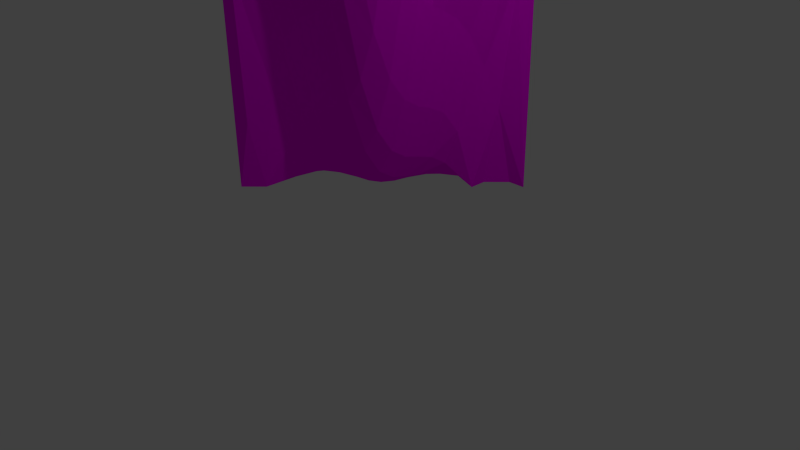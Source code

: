 # Source: corner_internal.blend  (saved by Blender 2.66.1; exported with 4.5.12 LTS)
import bpy
from mathutils import Matrix  # noqa: F401  (used for matrix-valued properties, if any)

bpy.ops.wm.read_factory_settings(use_empty=True)
scene = bpy.context.scene
scene.name = 'Scene'

# ---- collections
col_collection_1 = bpy.data.collections.new('Collection 1'); scene.collection.children.link(col_collection_1)

# ---- images (referenced by path relative to the original .blend; pixels are not part of the script)
import os
ASSET_DIR = os.environ.get("B2B_ASSET_DIR", "")  # directory of the original .blend (textures are referenced by path, not embedded)
HERE = os.path.dirname(os.path.abspath(__file__))  # packed textures are extracted next to this script under _unpacked/

def load_image(name, relpath, width, height, colorspace="sRGB"):
    """Load a texture the original file referenced (path relative to the .blend, or extracted next to this script)."""
    p = next((c for c in (os.path.join(HERE, relpath), os.path.join(ASSET_DIR, relpath)) if relpath and os.path.exists(c)), "")
    if p:
        img = bpy.data.images.load(p, check_existing=True)
        img.name = name
    else:  # same state as the original file: an image datablock whose file is absent (Cycles renders it pink)
        img = bpy.data.images.new(name, width, height)
        img.source = "FILE"
        img.filepath = "//" + (relpath or name)
    img.colorspace_settings.name = colorspace
    return img
img_wallrock1_jpg = load_image('wallrock1.jpg', 'textures/wallrock1.jpg', 1024, 1024, 'sRGB')

# ---- materials (node trees are filled in below, after node groups)
mat_material_001 = bpy.data.materials.new('Material.001')
mat_material_001.alpha_threshold = 0.0
mat_material_001.roughness = 0.5
mat_material_001.line_color = (0.0, 0.0, 0.0, 1.0)

# ---- material node trees
mat_material_001.use_nodes = True; mat_material_001.node_tree.nodes.clear()
_N = mat_material_001.node_tree.nodes; _L = mat_material_001.node_tree.links
n0 = _N.new('ShaderNodeOutputMaterial'); n0.name = 'Material Output'; n0.location = (300, 300)
n0.width = 120
n1 = _N.new('ShaderNodeBsdfDiffuse'); n1.name = 'Diffuse BSDF'; n1.location = (10, 300)
n2 = _N.new('ShaderNodeTexImage'); n2.name = 'Image Texture'; n2.location = (-190, 300)
n2.width = 150
n2.image = img_wallrock1_jpg
_L.new(n1.outputs[0], n0.inputs[0])
_L.new(n2.outputs[0], n1.inputs[0])
n0.is_active_output = True

# ---- world
world_world = bpy.data.worlds.new('World'); scene.world = world_world
world_world.color = (0.05088, 0.05088, 0.05088)
world_world.use_sun_shadow = False
world_world.sun_shadow_jitter_overblur = 0.0
world_world.cycles.sampling_method = 'MANUAL'
world_world.cycles.sample_map_resolution = 256

# ---- cameras
cam_camera = bpy.data.cameras.new('Camera')
cam_camera.clip_end = 100.0
cam_camera.lens = 35.0
cam_camera.sensor_width = 32.0
cam_camera.sensor_height = 18.0
cam_camera.ortho_scale = 7.314
cam_camera.dof.focus_distance = 0.0

# ---- lights
light_lamp = bpy.data.lights.new('Lamp', 'POINT')
light_lamp.transmission_factor = 0.0
light_lamp.cutoff_distance = 30.0
light_lamp.energy = 100.0
light_lamp.shadow_buffer_clip_start = 1.001
light_lamp.shadow_soft_size = 0.1
light_lamp.shadow_maximum_resolution = 0.006
light_lamp.use_absolute_resolution = True
light_lamp.cycles.use_multiple_importance_sampling = False

# ---- meshes
me_plane = bpy.data.meshes.new('Plane')
me_plane.from_pydata([(1.0, -1.0, 2.828), (-1.0, -1.0, 2.829), (1.0, 1.0, 2.828), (-1.0, 1.0, 0.0), (0.0003094, -1.0, 2.828), (0.0005717, -1.0, 2.829), (0.0003094, 1.0, 2.828), (0.0005717, 1.0, 0.0), (1.0, -3.576e-07, 2.828), (-1.0, 0.0, 0.0), (0.07855, -0.07266, 2.293), (0.4303, -0.05337, 2.555), (0.3479, -0.3457, 2.685), (0.05621, -0.4246, 2.555), (1.0, -3.576e-07, 2.828), (-1.0, 1.389e-31, 2.829), (1.0, 0.09091, 2.828), (1.0, 0.1818, 2.828), (1.0, 0.2727, 2.828), (1.0, 0.3636, 2.828), (1.0, 0.4545, 2.828), (1.0, 0.5455, 2.828), (1.0, 0.6364, 2.828), (1.0, 0.7273, 2.828), (1.0, 0.8182, 2.828), (1.0, 0.9091, 2.828), (0.08836, 0.1103, 2.066), (0.09625, 0.2173, 1.897), (0.0973, 0.3019, 1.778), (0.06944, 0.3826, 1.688), (-0.02121, 0.4666, 1.628), (0.04279, 0.5532, 1.597), (0.05683, 0.6398, 1.548), (0.0586, 0.726, 1.475), (0.04763, 0.8142, 1.345), (-0.01544, 0.9046, 1.05), (0.4491, 0.104, 2.45), (0.4546, 0.2068, 2.377), (0.447, 0.2932, 2.332), (0.3827, 0.3763, 2.327), (0.3496, 0.4919, 2.476), (0.3617, 0.5501, 2.275), (0.4147, 0.6385, 2.217), (0.4153, 0.7261, 2.19), (0.363, 0.8146, 2.21), (0.1008, 0.9036, 2.451), (-1.0, 0.09091, 0.0), (-1.0, 0.1818, 0.0), (-1.0, 0.2727, 0.0), (-1.0, 0.3636, 0.0), (-1.0, 0.4545, 0.0), (-1.0, 0.5455, 0.0), (-1.0, 0.6364, 0.0), (-1.0, 0.7273, 0.0), (-1.0, 0.8182, 0.0), (-1.0, 0.9091, 0.0), (-0.09039, -1.0, 2.829), (-0.1814, -1.0, 2.829), (-0.2723, -1.0, 2.829), (-0.3633, -1.0, 2.829), (-0.4542, -1.0, 2.829), (-0.5452, -1.0, 2.829), (-0.6362, -1.0, 2.829), (-0.7271, -1.0, 2.829), (-0.8181, -1.0, 2.829), (-0.909, -1.0, 2.829), (-0.09039, 1.0, 0.0), (-0.1814, 1.0, 0.0), (-0.2723, 1.0, 0.0), (-0.3633, 1.0, 0.0), (-0.4542, 1.0, 0.0), (-0.5452, 1.0, 0.0), (-0.6362, 1.0, 0.0), (-0.7271, 1.0, 0.0), (-0.8181, 1.0, 0.0), (-0.909, 1.0, 0.0), (-0.1057, -0.07483, 2.059), (-0.2162, -0.05226, 1.858), (-0.3069, 0.02434, 1.717), (-0.3829, 0.02546, 1.65), (-0.4671, -0.04519, 1.617), (-0.5537, -0.06312, 1.577), (-0.6407, -0.06902, 1.524), (-0.7287, -0.07553, 1.41), (-0.8184, -0.06436, 1.125), (-0.909, 0.01136, 0.3536), (-0.1021, -0.4295, 2.455), (-0.2096, -0.3679, 2.403), (-0.3273, -0.2668, 2.514), (-0.4615, -0.2617, 2.467), (-0.4625, -0.3642, 2.283), (-0.5511, -0.4215, 2.23), (-0.6394, -0.4327, 2.2), (-0.7282, -0.4312, 2.166), (-0.8182, -0.3809, 2.48), (-0.909, -0.125, 2.793), (-0.101, 0.1102, 1.685), (-0.2167, 0.1259, 1.269), (-0.298, 0.1178, 1.095), (-0.3801, 0.1184, 1.002), (-0.4662, 0.1292, 0.9494), (-0.5531, 0.136, 0.9159), (-0.64, 0.1346, 0.8729), (-0.7282, 0.1239, 0.7739), (-0.8182, 0.1058, 0.5312), (-0.909, 0.09091, 0.0), (-0.09217, 0.2149, 1.406), (-0.2055, 0.2103, 0.8888), (-0.2902, 0.2039, 0.6652), (-0.3752, 0.2028, 0.5524), (-0.4621, 0.2061, 0.5001), (-0.5501, 0.2086, 0.472), (-0.6387, 0.2073, 0.4401), (-0.7281, 0.2012, 0.3737), (-0.8184, 0.1916, 0.2347), (-0.909, 0.1818, 0.0), (-0.08794, 0.2995, 1.208), (-0.1984, 0.2931, 0.6666), (-0.2847, 0.2879, 0.4147), (-0.3712, 0.286, 0.2905), (-0.4591, 0.2865, 0.2372), (-0.548, 0.2871, 0.2138), (-0.6376, 0.2862, 0.1945), (-0.7277, 0.283, 0.1604), (-0.8183, 0.2782, 0.09633), (-0.909, 0.2727, 0.0), (-0.1063, 0.3809, 1.011), (-0.1959, 0.3764, 0.5555), (-0.2823, 0.3728, 0.2911), (-0.3691, 0.3709, 0.1617), (-0.4574, 0.3705, 0.1077), (-0.5468, 0.3705, 0.08694), (-0.6369, 0.3699, 0.07561), (-0.7274, 0.3685, 0.06082), (-0.8182, 0.3662, 0.03559), (-0.909, 0.3636, 0.0), (-0.1142, 0.4653, 0.9637), (-0.1991, 0.4623, 0.504), (-0.2831, 0.4597, 0.2374), (-0.3689, 0.4582, 0.1073), (-0.4568, 0.4576, 0.05347), (-0.5463, 0.4574, 0.03399), (-0.6366, 0.4571, 0.02639), (-0.7273, 0.4565, 0.02035), (-0.8181, 0.4556, 0.01167), (-0.909, 0.4545, 0.0), (-0.131, 0.5533, 0.9272), (-0.2055, 0.5502, 0.4722), (-0.2853, 0.5483, 0.2112), (-0.3694, 0.5472, 0.0851), (-0.4568, 0.5467, 0.03322), (-0.5461, 0.5465, 0.01488), (-0.6365, 0.5464, 0.008871), (-0.7272, 0.5461, 0.006127), (-0.8181, 0.5458, 0.003388), (-0.909, 0.5455, 0.0), (-0.14, 0.64, 0.8824), (-0.2081, 0.6386, 0.4272), (-0.2858, 0.6377, 0.1833), (-0.3694, 0.6371, 0.06998), (-0.4567, 0.6368, 0.02405), (-0.546, 0.6367, 0.008162), (-0.6364, 0.6366, 0.003313), (-0.7272, 0.6366, 0.001766), (-0.8181, 0.6365, 0.000888), (-0.909, 0.6364, 0.0), (-0.1364, 0.7261, 0.7953), (-0.2021, 0.7275, 0.3154), (-0.2825, 0.7277, 0.1284), (-0.3679, 0.7275, 0.048), (-0.4559, 0.7274, 0.01485), (-0.5457, 0.7274, 0.004349), (-0.6363, 0.7273, 0.00133), (-0.7272, 0.7273, 0.0005062), (-0.8181, 0.7273, 0.0002114), (-0.909, 0.7273, 0.0), (-0.1203, 0.8147, 0.6279), (-0.1814, 0.8182, 0.0), (-0.2754, 0.8183, 0.0328), (-0.3652, 0.8182, 0.01745), (-0.4542, 0.8182, 0.0), (-0.5452, 0.8182, 0.0), (-0.6362, 0.8182, 0.0), (-0.7271, 0.8182, 0.0), (-0.8181, 0.8182, 0.0), (-0.909, 0.8182, 0.0), (-0.1021, 0.9071, 0.413), (-0.1814, 0.9091, 0.0), (-0.2732, 0.9091, 0.00775), (-0.3639, 0.9091, 0.004961), (-0.4542, 0.9091, 0.0), (-0.5452, 0.9091, 0.0), (-0.6362, 0.9091, 0.0), (-0.7271, 0.9091, 0.0), (-0.8181, 0.9091, 0.0), (-0.909, 0.9091, 0.0)], [], [(45, 25, 2, 6), (186, 35, 7, 66), (35, 45, 6, 7), (12, 14, 8, 11), (86, 13, 10, 76), (13, 12, 11, 10), (5, 4, 12, 13), (56, 5, 13, 86), (4, 0, 14, 12), (11, 8, 16, 36), (36, 16, 17, 37), (37, 17, 18, 38), (38, 18, 19, 39), (39, 19, 20, 40), (40, 20, 21, 41), (41, 21, 22, 42), (42, 22, 23, 43), (43, 23, 24, 44), (44, 24, 25, 45), (76, 10, 26, 96), (96, 26, 27, 106), (106, 27, 28, 116), (116, 28, 29, 126), (126, 29, 30, 136), (136, 30, 31, 146), (146, 31, 32, 156), (156, 32, 33, 166), (166, 33, 34, 176), (176, 34, 35, 186), (10, 11, 36, 26), (26, 36, 37, 27), (27, 37, 38, 28), (28, 38, 39, 29), (29, 39, 40, 30), (30, 40, 41, 31), (31, 41, 42, 32), (32, 42, 43, 33), (33, 43, 44, 34), (34, 44, 45, 35), (55, 195, 75, 3), (195, 194, 74, 75), (194, 193, 73, 74), (193, 192, 72, 73), (192, 191, 71, 72), (191, 190, 70, 71), (190, 189, 69, 70), (189, 188, 68, 69), (188, 187, 67, 68), (187, 186, 66, 67), (15, 95, 85, 9), (95, 94, 84, 85), (94, 93, 83, 84), (93, 92, 82, 83), (92, 91, 81, 82), (91, 90, 80, 81), (90, 89, 79, 80), (89, 88, 78, 79), (88, 87, 77, 78), (87, 86, 76, 77), (1, 65, 95, 15), (65, 64, 94, 95), (64, 63, 93, 94), (63, 62, 92, 93), (62, 61, 91, 92), (61, 60, 90, 91), (60, 59, 89, 90), (59, 58, 88, 89), (58, 57, 87, 88), (57, 56, 86, 87), (9, 85, 105, 46), (85, 84, 104, 105), (84, 83, 103, 104), (83, 82, 102, 103), (82, 81, 101, 102), (81, 80, 100, 101), (80, 79, 99, 100), (79, 78, 98, 99), (78, 77, 97, 98), (77, 76, 96, 97), (46, 105, 115, 47), (105, 104, 114, 115), (104, 103, 113, 114), (103, 102, 112, 113), (102, 101, 111, 112), (101, 100, 110, 111), (100, 99, 109, 110), (99, 98, 108, 109), (98, 97, 107, 108), (97, 96, 106, 107), (47, 115, 125, 48), (115, 114, 124, 125), (114, 113, 123, 124), (113, 112, 122, 123), (112, 111, 121, 122), (111, 110, 120, 121), (110, 109, 119, 120), (109, 108, 118, 119), (108, 107, 117, 118), (107, 106, 116, 117), (48, 125, 135, 49), (125, 124, 134, 135), (124, 123, 133, 134), (123, 122, 132, 133), (122, 121, 131, 132), (121, 120, 130, 131), (120, 119, 129, 130), (119, 118, 128, 129), (118, 117, 127, 128), (117, 116, 126, 127), (49, 135, 145, 50), (135, 134, 144, 145), (134, 133, 143, 144), (133, 132, 142, 143), (132, 131, 141, 142), (131, 130, 140, 141), (130, 129, 139, 140), (129, 128, 138, 139), (128, 127, 137, 138), (127, 126, 136, 137), (50, 145, 155, 51), (145, 144, 154, 155), (144, 143, 153, 154), (143, 142, 152, 153), (142, 141, 151, 152), (141, 140, 150, 151), (140, 139, 149, 150), (139, 138, 148, 149), (138, 137, 147, 148), (137, 136, 146, 147), (51, 155, 165, 52), (155, 154, 164, 165), (154, 153, 163, 164), (153, 152, 162, 163), (152, 151, 161, 162), (151, 150, 160, 161), (150, 149, 159, 160), (149, 148, 158, 159), (148, 147, 157, 158), (147, 146, 156, 157), (52, 165, 175, 53), (165, 164, 174, 175), (164, 163, 173, 174), (163, 162, 172, 173), (162, 161, 171, 172), (161, 160, 170, 171), (160, 159, 169, 170), (159, 158, 168, 169), (158, 157, 167, 168), (157, 156, 166, 167), (53, 175, 185, 54), (175, 174, 184, 185), (174, 173, 183, 184), (173, 172, 182, 183), (172, 171, 181, 182), (171, 170, 180, 181), (170, 169, 179, 180), (169, 168, 178, 179), (168, 167, 177, 178), (167, 166, 176, 177), (54, 185, 195, 55), (185, 184, 194, 195), (184, 183, 193, 194), (183, 182, 192, 193), (182, 181, 191, 192), (181, 180, 190, 191), (180, 179, 189, 190), (179, 178, 188, 189), (178, 177, 187, 188), (177, 176, 186, 187)])
_uv = me_plane.uv_layers.new(name='UVMap')
_uv.uv.foreach_set('vector', [0.4373, 1.021, 0.7592, 1.024, 0.7592, 1.065, 0.4013, 1.065, 0.5405, -0.8343, 0.5777, -0.4872, 0.5845, -1.059, 0.5455, -1.059, 0.5777, -0.4872, 0.6276, 0.2763, 0.5844, 0.4816, 0.5845, -1.059, 0.7337, 0.4033, 1.014, 0.4816, 1.014, 0.4816, 0.7691, 0.3324, 0.5405, 0.2782, 0.6084, 0.333, 0.618, 0.1898, 0.5389, 0.06262, 0.6084, 0.333, 0.7337, 0.4033, 0.7691, 0.3324, 0.618, 0.1898, 0.5845, 0.482, 0.5844, 0.4816, 0.7337, 0.4033, 0.6084, 0.333, 0.5455, 0.482, 0.5845, 0.482, 0.6084, 0.333, 0.5405, 0.2782, 0.4013, 0.1567, 0.7592, 0.1567, 0.7592, 0.6108, 0.5258, 0.4538, 0.7691, 0.3324, 1.014, 0.4816, 1.014, 0.4816, 0.7772, 0.2757, 0.7772, 0.2757, 1.014, 0.4816, 1.014, 0.4816, 0.7796, 0.2357, 0.3611, 0.5364, 0.353, 0.8031, 0.326, 0.8008, 0.3356, 0.5202, 0.1811, 0.4761, 0.1723, 0.7463, 0.2113, 0.7463, 0.2168, 0.4733, 0.5382, 0.7817, 0.7592, 0.7759, 0.7592, 0.8172, 0.4373, 0.8197, 0.2527, 0.5343, 0.2504, 0.7463, 0.2894, 0.7463, 0.2914, 0.4446, 0.2914, 0.4446, 0.2894, 0.7463, 0.3285, 0.7463, 0.3294, 0.4133, 0.3294, 0.4133, 0.3285, 0.7463, 0.3675, 0.7463, 0.367, 0.3988, 0.367, 0.3988, 0.3675, 0.7463, 0.4066, 0.7463, 0.405, 0.4092, 0.5312, 0.9807, 0.7592, 0.9823, 0.7592, 1.024, 0.4373, 1.021, 0.5389, 0.06262, 0.618, 0.1898, 0.6222, 0.06618, 0.5409, -0.1413, 0.5409, -0.1413, 0.6222, 0.06618, 0.6256, -0.026, 0.5447, -0.2931, 0.1474, -0.02836, 0.1485, 0.2387, 0.1848, 0.1741, 0.1838, -0.1364, 0.1838, -0.1364, 0.1848, 0.1741, 0.2195, 0.125, 0.2187, -0.2438, 0.2187, -0.2438, 0.2195, 0.125, 0.2555, 0.09246, 0.255, -0.2696, 0.255, -0.2696, 0.2555, 0.09246, 0.2927, 0.07555, 0.2928, -0.2895, 0.2928, -0.2895, 0.2927, 0.07555, 0.33, 0.04861, 0.33, -0.3139, 0.33, -0.3139, 0.33, 0.04861, 0.367, 0.009137, 0.367, -0.3613, 0.367, -0.3613, 0.367, 0.009137, 0.4049, -0.06177, 0.4051, -0.4526, 0.5326, -0.7173, 0.6048, -0.3265, 0.5777, -0.4872, 0.5405, -0.8343, 0.02389, 0.4546, 0.03218, 0.5972, 0.09976, 0.5404, 0.1025, 0.3309, 0.1025, 0.3309, 0.09976, 0.5404, 0.1439, 0.5004, 0.1485, 0.2387, 0.1485, 0.2387, 0.1439, 0.5004, 0.1811, 0.4761, 0.1848, 0.1741, 0.1848, 0.1741, 0.1811, 0.4761, 0.2168, 0.4733, 0.2195, 0.125, 0.2195, 0.125, 0.2168, 0.4733, 0.2527, 0.5343, 0.2555, 0.09246, 0.2555, 0.09246, 0.2527, 0.5343, 0.2914, 0.4446, 0.2927, 0.07555, 0.2927, 0.07555, 0.2914, 0.4446, 0.3294, 0.4133, 0.33, 0.04861, 0.33, 0.04861, 0.3294, 0.4133, 0.367, 0.3988, 0.367, 0.009137, 0.367, 0.009137, 0.367, 0.3988, 0.405, 0.4092, 0.4049, -0.06177, 0.6048, -0.3265, 0.7402, 0.1445, 0.6276, 0.2763, 0.5777, -0.4872, 0.04324, 1.024, 0.0758, 1.024, 0.0758, 1.065, 0.04324, 1.065, 0.0758, 1.024, 0.1084, 1.024, 0.1084, 1.065, 0.0758, 1.065, 0.1084, 1.024, 0.1409, 1.024, 0.1409, 1.065, 0.1084, 1.065, 0.1409, 1.024, 0.1735, 1.024, 0.1735, 1.065, 0.1409, 1.065, 0.1735, 1.024, 0.206, 1.024, 0.206, 1.065, 0.1735, 1.065, 0.206, 1.024, 0.2386, 1.024, 0.2386, 1.065, 0.206, 1.065, 0.2386, 1.024, 0.271, 1.024, 0.2712, 1.065, 0.2386, 1.065, 0.271, 1.024, 0.3034, 1.024, 0.3037, 1.065, 0.2712, 1.065, 0.3034, 1.024, 0.3363, 1.024, 0.3363, 1.065, 0.3037, 1.065, 0.5064, -1.059, 0.5405, -0.8343, 0.5455, -1.059, 0.5064, -1.059, 0.1548, 0.482, 0.1938, 0.4626, 0.1938, -0.8667, 0.1548, -1.059, 0.1938, 0.4626, 0.2328, 0.2917, 0.2328, -0.4466, 0.1938, -0.8667, 0.2328, 0.2917, 0.2715, 0.1209, 0.2713, -0.2912, 0.2328, -0.4466, 0.2715, 0.1209, 0.3097, 0.1391, 0.3091, -0.2292, 0.2713, -0.2912, 0.3097, 0.1391, 0.3476, 0.1555, 0.3464, -0.2004, 0.3091, -0.2292, 0.3476, 0.1555, 0.3857, 0.1847, 0.3837, -0.1783, 0.3464, -0.2004, 0.3857, 0.1847, 0.4236, 0.2718, 0.4198, -0.1603, 0.3837, -0.1783, 0.4236, 0.2718, 0.449, 0.2893, 0.4525, -0.1238, 0.4198, -0.1603, 0.449, 0.2893, 0.4943, 0.2497, 0.4914, -0.04703, 0.4525, -0.1238, 0.4943, 0.2497, 0.5405, 0.2782, 0.5389, 0.06262, 0.4914, -0.04703, 0.04324, 0.1567, 0.0758, 0.1567, 0.0758, 0.554, 0.04324, 0.6108, 0.0758, 0.1567, 0.1084, 0.1567, 0.1083, 0.4378, 0.0758, 0.554, 0.1084, 0.1567, 0.1409, 0.1567, 0.1405, 0.415, 0.1083, 0.4378, 0.272, 0.482, 0.311, 0.482, 0.3097, 0.1391, 0.2715, 0.1209, 0.311, 0.482, 0.3501, 0.482, 0.3476, 0.1555, 0.3097, 0.1391, 0.3501, 0.482, 0.3892, 0.482, 0.3857, 0.1847, 0.3476, 0.1555, 0.3892, 0.482, 0.4283, 0.482, 0.4236, 0.2718, 0.3857, 0.1847, 0.4283, 0.482, 0.4673, 0.482, 0.449, 0.2893, 0.4236, 0.2718, 0.4673, 0.482, 0.5064, 0.482, 0.4943, 0.2497, 0.449, 0.2893, 0.5064, 0.482, 0.5455, 0.482, 0.5405, 0.2782, 0.4943, 0.2497, 0.1548, -1.059, 0.1938, -0.8667, 0.1938, -1.059, 0.1548, -1.059, 0.1938, -0.8667, 0.2328, -0.4466, 0.2328, -0.7699, 0.1938, -1.059, 0.2328, -0.4466, 0.2713, -0.2912, 0.2715, -0.6377, 0.2328, -0.7699, 0.2713, -0.2912, 0.3091, -0.2292, 0.3094, -0.5838, 0.2715, -0.6377, 0.3091, -0.2292, 0.3464, -0.2004, 0.3467, -0.5603, 0.3094, -0.5838, 0.3464, -0.2004, 0.3837, -0.1783, 0.384, -0.5421, 0.3467, -0.5603, 0.3837, -0.1783, 0.4198, -0.1603, 0.421, -0.5136, 0.384, -0.5421, 0.4198, -0.1603, 0.4525, -0.1238, 0.4563, -0.4625, 0.421, -0.5136, 0.4525, -0.1238, 0.4914, -0.04703, 0.4912, -0.368, 0.4563, -0.4625, 0.4914, -0.04703, 0.5389, 0.06262, 0.5409, -0.1413, 0.4912, -0.368, 0.1548, -1.059, 0.1938, -1.059, 0.1938, -1.059, 0.1548, -1.059, 0.1938, -1.059, 0.2328, -0.7699, 0.2328, -0.9314, 0.1938, -1.059, 0.2328, -0.7699, 0.2715, -0.6377, 0.2715, -0.8557, 0.2328, -0.9314, 0.2715, -0.6377, 0.3094, -0.5838, 0.3099, -0.8196, 0.2715, -0.8557, 0.3094, -0.5838, 0.3467, -0.5603, 0.348, -0.8022, 0.3099, -0.8196, 0.3467, -0.5603, 0.384, -0.5421, 0.3858, -0.7869, 0.348, -0.8022, 0.384, -0.5421, 0.421, -0.5136, 0.4231, -0.7584, 0.3858, -0.7869, 0.421, -0.5136, 0.4563, -0.4625, 0.4597, -0.6969, 0.4231, -0.7584, 0.4563, -0.4625, 0.4912, -0.368, 0.496, -0.5751, 0.4597, -0.6969, 0.4912, -0.368, 0.5409, -0.1413, 0.5447, -0.2931, 0.496, -0.5751, 0.04324, 0.6934, 0.0758, 0.6934, 0.0758, 0.7346, 0.04324, 0.7346, 0.1332, -0.7947, 0.1374, -0.6668, 0.1746, -0.7422, 0.1723, -0.7947, 0.1374, -0.6668, 0.1415, -0.5911, 0.1767, -0.7072, 0.1746, -0.7422, 0.1415, -0.5911, 0.1441, -0.5549, 0.178, -0.6887, 0.1767, -0.7072, 0.1441, -0.5549, 0.1447, -0.5375, 0.1785, -0.6782, 0.178, -0.6887, 0.1447, -0.5375, 0.1436, -0.5222, 0.1782, -0.6654, 0.1785, -0.6782, 0.1436, -0.5222, 0.1422, -0.4937, 0.178, -0.6364, 0.1782, -0.6654, 0.1422, -0.4937, 0.1427, -0.4322, 0.1788, -0.5687, 0.178, -0.6364, 0.1427, -0.4322, 0.1454, -0.3104, 0.181, -0.4315, 0.1788, -0.5687, 0.1454, -0.3104, 0.1474, -0.02836, 0.1838, -0.1364, 0.181, -0.4315, 0.04324, 0.7346, 0.0758, 0.7346, 0.0758, 0.7759, 0.04324, 0.7759, 0.0758, 0.7346, 0.1083, 0.7371, 0.1083, 0.7771, 0.0758, 0.7759, 0.1746, -0.7422, 0.1767, -0.7072, 0.2134, -0.7615, 0.2124, -0.7753, 0.1767, -0.7072, 0.178, -0.6887, 0.214, -0.7535, 0.2134, -0.7615, 0.178, -0.6887, 0.1785, -0.6782, 0.2143, -0.7473, 0.214, -0.7535, 0.1785, -0.6782, 0.1782, -0.6654, 0.2143, -0.736, 0.2143, -0.7473, 0.1782, -0.6654, 0.178, -0.6364, 0.2144, -0.7066, 0.2143, -0.736, 0.178, -0.6364, 0.1788, -0.5687, 0.2152, -0.6361, 0.2144, -0.7066, 0.1788, -0.5687, 0.181, -0.4315, 0.2168, -0.492, 0.2152, -0.6361, 0.181, -0.4315, 0.1838, -0.1364, 0.2187, -0.2438, 0.2168, -0.492, 0.04324, 0.7759, 0.0758, 0.7759, 0.0758, 0.8172, 0.04324, 0.8172, 0.0758, 0.7759, 0.1083, 0.7771, 0.1083, 0.8177, 0.0758, 0.8172, 0.1083, 0.7771, 0.1408, 0.7781, 0.1409, 0.8181, 0.1083, 0.8177, 0.2134, -0.7615, 0.214, -0.7535, 0.2515, -0.7803, 0.2512, -0.7836, 0.214, -0.7535, 0.2143, -0.7473, 0.2516, -0.7761, 0.2515, -0.7803, 0.2143, -0.7473, 0.2143, -0.736, 0.2517, -0.7655, 0.2516, -0.7761, 0.2143, -0.736, 0.2144, -0.7066, 0.2519, -0.7362, 0.2517, -0.7655, 0.2144, -0.7066, 0.2152, -0.6361, 0.2526, -0.6653, 0.2519, -0.7362, 0.2152, -0.6361, 0.2168, -0.492, 0.2537, -0.5201, 0.2526, -0.6653, 0.2168, -0.492, 0.2187, -0.2438, 0.255, -0.2696, 0.2537, -0.5201, 0.04324, 0.8172, 0.0758, 0.8172, 0.0758, 0.8585, 0.04324, 0.8585, 0.0758, 0.8172, 0.1083, 0.8177, 0.1084, 0.8586, 0.0758, 0.8585, 0.1083, 0.8177, 0.1409, 0.8181, 0.1409, 0.8588, 0.1084, 0.8586, 0.1409, 0.8181, 0.1733, 0.8184, 0.1734, 0.8589, 0.1409, 0.8588, 0.1733, 0.8184, 0.2057, 0.8185, 0.2057, 0.8589, 0.1734, 0.8589, 0.2516, -0.7761, 0.2517, -0.7655, 0.2899, -0.7766, 0.2899, -0.7865, 0.2517, -0.7655, 0.2519, -0.7362, 0.2902, -0.7483, 0.2899, -0.7766, 0.2519, -0.7362, 0.2526, -0.6653, 0.2906, -0.6796, 0.2902, -0.7483, 0.2526, -0.6653, 0.2537, -0.5201, 0.2915, -0.5374, 0.2906, -0.6796, 0.2537, -0.5201, 0.255, -0.2696, 0.2928, -0.2895, 0.2915, -0.5374, 0.04324, 0.8585, 0.0758, 0.8585, 0.0758, 0.8997, 0.04324, 0.8997, 0.0758, 0.8585, 0.1084, 0.8586, 0.1084, 0.8998, 0.0758, 0.8997, 0.1084, 0.8586, 0.1409, 0.8588, 0.1409, 0.8998, 0.1084, 0.8998, 0.1409, 0.8588, 0.1734, 0.8589, 0.1734, 0.8999, 0.1409, 0.8998, 0.1734, 0.8589, 0.2057, 0.8589, 0.2057, 0.8999, 0.1734, 0.8999, 0.2057, 0.8589, 0.2377, 0.859, 0.2377, 0.9, 0.2057, 0.8999, 0.2899, -0.7766, 0.2902, -0.7483, 0.3288, -0.7565, 0.3287, -0.7816, 0.2902, -0.7483, 0.2906, -0.6796, 0.329, -0.6948, 0.3288, -0.7565, 0.2906, -0.6796, 0.2915, -0.5374, 0.3294, -0.5619, 0.329, -0.6948, 0.2915, -0.5374, 0.2928, -0.2895, 0.33, -0.3139, 0.3294, -0.5619, 0.04324, 0.8997, 0.0758, 0.8997, 0.0758, 0.941, 0.04324, 0.941, 0.0758, 0.8997, 0.1084, 0.8998, 0.1084, 0.941, 0.0758, 0.941, 0.1084, 0.8998, 0.1409, 0.8998, 0.1409, 0.941, 0.1084, 0.941, 0.1409, 0.8998, 0.1734, 0.8999, 0.1734, 0.9411, 0.1409, 0.941, 0.1734, 0.8999, 0.2057, 0.8999, 0.2059, 0.9411, 0.1734, 0.9411, 0.2057, 0.8999, 0.2377, 0.9, 0.238, 0.9411, 0.2059, 0.9411, 0.3287, -0.7816, 0.3288, -0.7565, 0.3676, -0.7685, 0.3676, -0.7866, 0.3288, -0.7565, 0.329, -0.6948, 0.3677, -0.7247, 0.3676, -0.7685, 0.329, -0.6948, 0.3294, -0.5619, 0.3676, -0.6228, 0.3677, -0.7247, 0.3294, -0.5619, 0.33, -0.3139, 0.367, -0.3613, 0.3676, -0.6228, 0.04324, 0.941, 0.0758, 0.941, 0.0758, 0.9823, 0.04324, 0.9823, 0.0758, 0.941, 0.1084, 0.941, 0.1084, 0.9823, 0.0758, 0.9823, 0.1084, 0.941, 0.1409, 0.941, 0.1409, 0.9823, 0.1084, 0.9823, 0.1409, 0.941, 0.1734, 0.9411, 0.1735, 0.9823, 0.1409, 0.9823, 0.1734, 0.9411, 0.2059, 0.9411, 0.206, 0.9823, 0.1735, 0.9823, 0.2059, 0.9411, 0.238, 0.9411, 0.2386, 0.9823, 0.206, 0.9823, 0.238, 0.9411, 0.2695, 0.9411, 0.2705, 0.9823, 0.2386, 0.9823, 0.3676, -0.7685, 0.3677, -0.7247, 0.4066, -0.7768, 0.4066, -0.7852, 0.3677, -0.7247, 0.3676, -0.6228, 0.4066, -0.7947, 0.4066, -0.7768, 0.3676, -0.6228, 0.367, -0.3613, 0.4051, -0.4526, 0.4066, -0.7947, 0.04324, 0.9823, 0.0758, 0.9823, 0.0758, 1.024, 0.04324, 1.024, 0.0758, 0.9823, 0.1084, 0.9823, 0.1084, 1.024, 0.0758, 1.024, 0.1084, 0.9823, 0.1409, 0.9823, 0.1409, 1.024, 0.1084, 1.024, 0.1409, 0.9823, 0.1735, 0.9823, 0.1735, 1.024, 0.1409, 1.024, 0.1735, 0.9823, 0.206, 0.9823, 0.206, 1.024, 0.1735, 1.024, 0.206, 0.9823, 0.2386, 0.9823, 0.2386, 1.024, 0.206, 1.024, 0.2386, 0.9823, 0.2705, 0.9823, 0.271, 1.024, 0.2386, 1.024, 0.2705, 0.9823, 0.3026, 0.9823, 0.3034, 1.024, 0.271, 1.024, 0.3026, 0.9823, 0.3363, 0.9823, 0.3363, 1.024, 0.3034, 1.024, 0.5064, -1.059, 0.5326, -0.7173, 0.5405, -0.8343, 0.5064, -1.059])
me_plane.materials.append(mat_material_001)
me_plane.use_remesh_preserve_volume = False
me_plane.use_remesh_preserve_attributes = False
me_plane.use_mirror_vertex_groups = False
me_plane.update()

# ---- objects
ob_plane = bpy.data.objects.new('Plane', me_plane)
ob_lamp = bpy.data.objects.new('Lamp', light_lamp)
ob_camera = bpy.data.objects.new('Camera', cam_camera)

# ---- transforms, parenting, visibility, modifiers, constraints
ob_plane.location = (0.0, 0.0, 0.0)
ob_plane.scale = (2.999, 2.999, 2.999)
ob_plane.lineart.crease_threshold = 0.0
ob_lamp.location = (4.076, 1.005, 5.904)
ob_lamp.rotation_euler = (0.6503, 0.05522, 1.866)
ob_lamp.lock_rotations_4d = False
ob_lamp.empty_display_type = 'ARROWS'
ob_lamp.color = (0.0, 0.0, 0.0, 0.0)
ob_lamp.lineart.crease_threshold = 0.0
ob_camera.location = (7.481, -6.508, 5.344)
ob_camera.rotation_euler = (1.109, 0.01082, 0.8149)
ob_camera.lock_rotations_4d = False
ob_camera.empty_display_type = 'ARROWS'
ob_camera.color = (0.0, 0.0, 0.0, 0.0)
ob_camera.display_type = 'WIRE'
ob_camera.lineart.crease_threshold = 0.0

# ---- collection membership
col_collection_1.objects.link(ob_plane)
col_collection_1.objects.link(ob_lamp)
col_collection_1.objects.link(ob_camera)

# ---- scene / render settings (as saved in the file)
scene.camera = ob_camera
scene.frame_start = 1; scene.frame_end = 250; scene.frame_set(2)
scene.render.engine = 'CYCLES'
scene.render.image_settings.color_mode = 'RGB'
scene.render.image_settings.compression = 90
scene.render.resolution_percentage = 50
scene.render.dither_intensity = 0.0
scene.render.bake_margin = 2
scene.cycles.use_denoising = False
scene.cycles.samples = 10
scene.cycles.sampling_pattern = 'TABULATED_SOBOL'
scene.cycles.light_sampling_threshold = 0.0
scene.cycles.use_adaptive_sampling = False
scene.cycles.use_light_tree = False
scene.cycles.blur_glossy = 0.0
scene.cycles.volume_bounces = 1
scene.cycles.pixel_filter_type = 'GAUSSIAN'
scene.cycles.sample_clamp_indirect = 0.0
scene.view_settings.view_transform = 'Standard'
bpy.context.view_layer.update()
